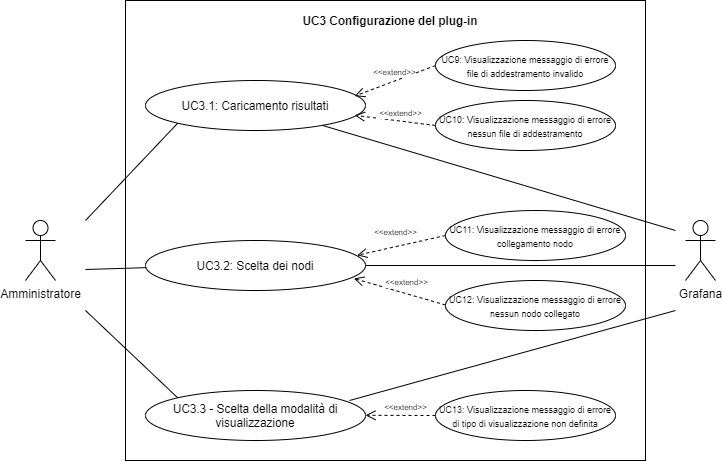

The diagram above was exported from draw.io. Its source (the exported page's mxGraphModel, read from the mxfile embedded in the PNG):
<mxGraphModel dx="1730" dy="885" grid="1" gridSize="10" guides="1" tooltips="1" connect="1" arrows="1" fold="1" page="1" pageScale="1" pageWidth="827" pageHeight="1169" math="0" shadow="0">
  <root>
    <mxCell id="0" />
    <mxCell id="1" parent="0" />
    <mxCell id="Tkf1YEY5XgR8TauisCXY-48" value="" style="rounded=0;whiteSpace=wrap;html=1;" vertex="1" parent="1">
      <mxGeometry x="140" y="390" width="520" height="460" as="geometry" />
    </mxCell>
    <mxCell id="Tkf1YEY5XgR8TauisCXY-18" value="Amministratore&lt;br&gt;" style="shape=umlActor;verticalLabelPosition=bottom;labelBackgroundColor=#ffffff;verticalAlign=top;html=1;outlineConnect=0;" vertex="1" parent="1">
      <mxGeometry x="40" y="610" width="30" height="60" as="geometry" />
    </mxCell>
    <mxCell id="Tkf1YEY5XgR8TauisCXY-19" value="" style="endArrow=none;html=1;entryX=0;entryY=1;entryDx=0;entryDy=0;" edge="1" parent="1" target="Tkf1YEY5XgR8TauisCXY-20">
      <mxGeometry width="50" height="50" relative="1" as="geometry">
        <mxPoint x="100" y="610" as="sourcePoint" />
        <mxPoint x="170" y="540" as="targetPoint" />
      </mxGeometry>
    </mxCell>
    <mxCell id="Tkf1YEY5XgR8TauisCXY-20" value="&lt;span style=&quot;font-family: sans-serif ; font-size: 11.7533px&quot;&gt;UC3.1: Caricamento risultati&lt;/span&gt;" style="ellipse;whiteSpace=wrap;html=1;" vertex="1" parent="1">
      <mxGeometry x="160" y="470" width="220" height="50" as="geometry" />
    </mxCell>
    <mxCell id="Tkf1YEY5XgR8TauisCXY-21" value="" style="endArrow=none;html=1;" edge="1" parent="1" target="Tkf1YEY5XgR8TauisCXY-22">
      <mxGeometry width="50" height="50" relative="1" as="geometry">
        <mxPoint x="100" y="659" as="sourcePoint" />
        <mxPoint x="160" y="660" as="targetPoint" />
      </mxGeometry>
    </mxCell>
    <mxCell id="Tkf1YEY5XgR8TauisCXY-22" value="&lt;span style=&quot;font-family: sans-serif ; font-size: 11.7533px&quot;&gt;UC3.2: Scelta dei nodi&lt;/span&gt;" style="ellipse;whiteSpace=wrap;html=1;" vertex="1" parent="1">
      <mxGeometry x="160" y="630" width="220" height="50" as="geometry" />
    </mxCell>
    <mxCell id="Tkf1YEY5XgR8TauisCXY-23" value="" style="endArrow=none;html=1;entryX=0;entryY=0;entryDx=0;entryDy=0;" edge="1" parent="1" target="Tkf1YEY5XgR8TauisCXY-24">
      <mxGeometry width="50" height="50" relative="1" as="geometry">
        <mxPoint x="100" y="700" as="sourcePoint" />
        <mxPoint x="180" y="790" as="targetPoint" />
      </mxGeometry>
    </mxCell>
    <mxCell id="Tkf1YEY5XgR8TauisCXY-24" value="&lt;span style=&quot;font-family: sans-serif ; font-size: 11.7533px&quot;&gt;UC3.3 - Scelta della modalità di visualizzazione&lt;/span&gt;" style="ellipse;whiteSpace=wrap;html=1;" vertex="1" parent="1">
      <mxGeometry x="160" y="780" width="220" height="50" as="geometry" />
    </mxCell>
    <mxCell id="Tkf1YEY5XgR8TauisCXY-25" value="&lt;font style=&quot;font-size: 8px&quot;&gt;&amp;lt;&amp;lt;extend&amp;gt;&amp;gt;&lt;/font&gt;" style="html=1;verticalAlign=bottom;endArrow=open;dashed=1;endSize=8;exitX=0;exitY=0.5;exitDx=0;exitDy=0;entryX=0.951;entryY=0.312;entryDx=0;entryDy=0;entryPerimeter=0;" edge="1" parent="1" source="Tkf1YEY5XgR8TauisCXY-26" target="Tkf1YEY5XgR8TauisCXY-20">
      <mxGeometry relative="1" as="geometry">
        <mxPoint x="460" y="495" as="sourcePoint" />
        <mxPoint x="380" y="494.65999999999997" as="targetPoint" />
      </mxGeometry>
    </mxCell>
    <mxCell id="Tkf1YEY5XgR8TauisCXY-26" value="&lt;span style=&quot;font-family: sans-serif&quot;&gt;&lt;font style=&quot;font-size: 9px&quot;&gt;UC9: Visualizzazione messaggio di errore file di addestramento invalido&lt;/font&gt;&lt;/span&gt;" style="ellipse;whiteSpace=wrap;html=1;" vertex="1" parent="1">
      <mxGeometry x="450" y="430" width="180" height="50" as="geometry" />
    </mxCell>
    <mxCell id="Tkf1YEY5XgR8TauisCXY-27" value="&lt;font style=&quot;font-size: 8px&quot;&gt;&amp;lt;&amp;lt;extend&amp;gt;&amp;gt;&lt;/font&gt;" style="html=1;verticalAlign=bottom;endArrow=open;dashed=1;endSize=8;entryX=0.951;entryY=0.696;entryDx=0;entryDy=0;entryPerimeter=0;exitX=0;exitY=0.5;exitDx=0;exitDy=0;" edge="1" parent="1" target="Tkf1YEY5XgR8TauisCXY-20" source="Tkf1YEY5XgR8TauisCXY-28">
      <mxGeometry x="-0.1428" relative="1" as="geometry">
        <mxPoint x="450" y="534.7" as="sourcePoint" />
        <mxPoint x="380" y="534.5" as="targetPoint" />
        <mxPoint as="offset" />
      </mxGeometry>
    </mxCell>
    <mxCell id="Tkf1YEY5XgR8TauisCXY-28" value="&lt;span style=&quot;font-family: sans-serif&quot;&gt;&lt;font style=&quot;font-size: 9px&quot;&gt;UC10: Visualizzazione messaggio di errore nessun file di addestramento&lt;/font&gt;&lt;/span&gt;" style="ellipse;whiteSpace=wrap;html=1;" vertex="1" parent="1">
      <mxGeometry x="450" y="490" width="180" height="50" as="geometry" />
    </mxCell>
    <mxCell id="Tkf1YEY5XgR8TauisCXY-29" value="&lt;span style=&quot;font-family: sans-serif ; font-size: 11.7533px&quot;&gt;&lt;b&gt;UC3 Configurazione del plug-in&lt;/b&gt;&lt;/span&gt;" style="text;html=1;strokeColor=none;fillColor=none;align=center;verticalAlign=middle;whiteSpace=wrap;rounded=0;" vertex="1" parent="1">
      <mxGeometry x="290" y="400" width="230" height="20" as="geometry" />
    </mxCell>
    <mxCell id="Tkf1YEY5XgR8TauisCXY-30" value="&lt;font style=&quot;font-size: 8px&quot;&gt;&amp;lt;&amp;lt;extend&amp;gt;&amp;gt;&lt;/font&gt;" style="html=1;verticalAlign=bottom;endArrow=open;dashed=1;endSize=8;" edge="1" parent="1">
      <mxGeometry x="-0.1428" relative="1" as="geometry">
        <mxPoint x="450" y="805" as="sourcePoint" />
        <mxPoint x="380" y="804.8" as="targetPoint" />
        <mxPoint as="offset" />
      </mxGeometry>
    </mxCell>
    <mxCell id="Tkf1YEY5XgR8TauisCXY-31" value="&lt;span style=&quot;font-family: sans-serif&quot;&gt;&lt;font style=&quot;font-size: 9px&quot;&gt;UC13: Visualizzazione messaggio di errore di tipo di visualizzazione non definita&lt;/font&gt;&lt;/span&gt;" style="ellipse;whiteSpace=wrap;html=1;" vertex="1" parent="1">
      <mxGeometry x="450" y="780" width="180" height="50" as="geometry" />
    </mxCell>
    <mxCell id="Tkf1YEY5XgR8TauisCXY-32" value="&lt;font style=&quot;font-size: 8px&quot;&gt;&amp;lt;&amp;lt;extend&amp;gt;&amp;gt;&lt;/font&gt;" style="html=1;verticalAlign=bottom;endArrow=open;dashed=1;endSize=8;entryX=0.962;entryY=0.296;entryDx=0;entryDy=0;entryPerimeter=0;exitX=0;exitY=0.5;exitDx=0;exitDy=0;" edge="1" parent="1" source="Tkf1YEY5XgR8TauisCXY-33" target="Tkf1YEY5XgR8TauisCXY-22">
      <mxGeometry x="0.1018" y="-6" relative="1" as="geometry">
        <mxPoint x="460" y="615" as="sourcePoint" />
        <mxPoint x="390" y="614.8" as="targetPoint" />
        <mxPoint as="offset" />
      </mxGeometry>
    </mxCell>
    <mxCell id="Tkf1YEY5XgR8TauisCXY-33" value="&lt;span style=&quot;font-family: sans-serif&quot;&gt;&lt;font style=&quot;font-size: 9px&quot;&gt;UC11: Visualizzazione messaggio di errore collegamento nodo&lt;/font&gt;&lt;/span&gt;" style="ellipse;whiteSpace=wrap;html=1;" vertex="1" parent="1">
      <mxGeometry x="460" y="600" width="180" height="50" as="geometry" />
    </mxCell>
    <mxCell id="Tkf1YEY5XgR8TauisCXY-34" value="&lt;span style=&quot;font-family: sans-serif&quot;&gt;&lt;font style=&quot;font-size: 9px&quot;&gt;UC12: Visualizzazione messaggio di errore nessun nodo collegato&lt;/font&gt;&lt;/span&gt;" style="ellipse;whiteSpace=wrap;html=1;" vertex="1" parent="1">
      <mxGeometry x="460" y="670" width="180" height="50" as="geometry" />
    </mxCell>
    <mxCell id="Tkf1YEY5XgR8TauisCXY-35" value="&lt;font style=&quot;font-size: 8px&quot;&gt;&amp;lt;&amp;lt;extend&amp;gt;&amp;gt;&lt;/font&gt;" style="html=1;verticalAlign=bottom;endArrow=open;dashed=1;endSize=8;entryX=0.947;entryY=0.76;entryDx=0;entryDy=0;entryPerimeter=0;" edge="1" parent="1" target="Tkf1YEY5XgR8TauisCXY-22">
      <mxGeometry x="-0.1101" y="-3" relative="1" as="geometry">
        <mxPoint x="460" y="694.5" as="sourcePoint" />
        <mxPoint x="410" y="690" as="targetPoint" />
        <mxPoint as="offset" />
      </mxGeometry>
    </mxCell>
    <mxCell id="Tkf1YEY5XgR8TauisCXY-42" value="Grafana" style="shape=umlActor;verticalLabelPosition=bottom;labelBackgroundColor=#ffffff;verticalAlign=top;html=1;outlineConnect=0;" vertex="1" parent="1">
      <mxGeometry x="700" y="610" width="30" height="60" as="geometry" />
    </mxCell>
    <mxCell id="Tkf1YEY5XgR8TauisCXY-45" value="" style="endArrow=none;html=1;" edge="1" parent="1" source="Tkf1YEY5XgR8TauisCXY-20">
      <mxGeometry width="50" height="50" relative="1" as="geometry">
        <mxPoint x="660" y="628.4745762711864" as="sourcePoint" />
        <mxPoint x="690" y="620" as="targetPoint" />
      </mxGeometry>
    </mxCell>
    <mxCell id="Tkf1YEY5XgR8TauisCXY-46" value="" style="endArrow=none;html=1;exitX=1;exitY=0.5;exitDx=0;exitDy=0;" edge="1" parent="1" source="Tkf1YEY5XgR8TauisCXY-22">
      <mxGeometry width="50" height="50" relative="1" as="geometry">
        <mxPoint x="400" y="710" as="sourcePoint" />
        <mxPoint x="690" y="655" as="targetPoint" />
      </mxGeometry>
    </mxCell>
    <mxCell id="Tkf1YEY5XgR8TauisCXY-47" value="" style="endArrow=none;html=1;" edge="1" parent="1">
      <mxGeometry width="50" height="50" relative="1" as="geometry">
        <mxPoint x="364" y="790" as="sourcePoint" />
        <mxPoint x="690" y="700" as="targetPoint" />
      </mxGeometry>
    </mxCell>
  </root>
</mxGraphModel>